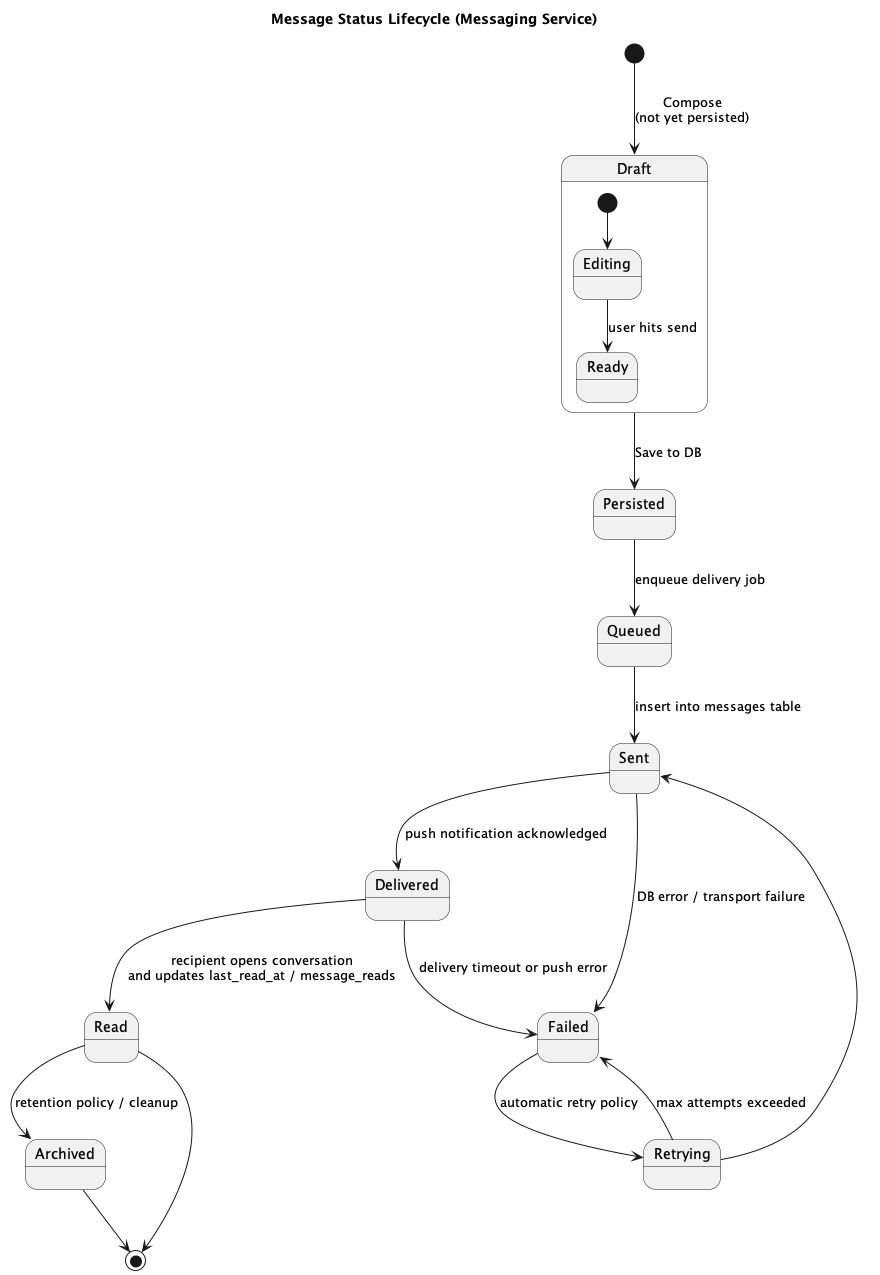

The diagram above was rendered by PlantUML. Its source (embedded in the PNG):
@startuml Message Lifecycle State

title Message Status Lifecycle (Messaging Service)

[*] --> Draft : Compose\n(not yet persisted)

state Draft {
  [*] --> Editing
  Editing --> Ready : user hits send
}

Draft --> Persisted : Save to DB
Persisted --> Queued : enqueue delivery job
Queued --> Sent : insert into messages table
Sent --> Delivered : push notification acknowledged
Delivered --> Read : recipient opens conversation\nand updates last_read_at / message_reads
Delivered --> Failed : delivery timeout or push error
Sent --> Failed : DB error / transport failure
Read --> Archived : retention policy / cleanup
Failed --> Retrying : automatic retry policy
Retrying --> Sent
Retrying --> Failed : max attempts exceeded

Read --> [*]
Archived --> [*]

@enduml